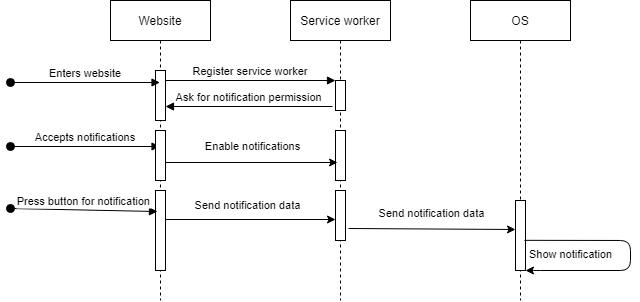

The diagram above was exported from draw.io. Its source (the exported page's mxGraphModel, read from the mxfile embedded in the PNG):
<mxGraphModel dx="2370" dy="1270" grid="1" gridSize="10" guides="1" tooltips="1" connect="1" arrows="1" fold="1" page="1" pageScale="1" pageWidth="850" pageHeight="1100" math="0" shadow="0">
  <root>
    <mxCell id="0" />
    <mxCell id="1" parent="0" />
    <mxCell id="3nuBFxr9cyL0pnOWT2aG-1" value="Website" style="shape=umlLifeline;perimeter=lifelinePerimeter;container=1;collapsible=0;recursiveResize=0;rounded=0;shadow=0;strokeWidth=1;" parent="1" vertex="1">
      <mxGeometry x="140" y="80" width="100" height="300" as="geometry" />
    </mxCell>
    <mxCell id="3nuBFxr9cyL0pnOWT2aG-2" value="" style="points=[];perimeter=orthogonalPerimeter;rounded=0;shadow=0;strokeWidth=1;" parent="3nuBFxr9cyL0pnOWT2aG-1" vertex="1">
      <mxGeometry x="45" y="70" width="10" height="50" as="geometry" />
    </mxCell>
    <mxCell id="3nuBFxr9cyL0pnOWT2aG-3" value="Accepts notifications" style="verticalAlign=bottom;startArrow=oval;endArrow=block;startSize=8;shadow=0;strokeWidth=1;" parent="3nuBFxr9cyL0pnOWT2aG-1" edge="1">
      <mxGeometry relative="1" as="geometry">
        <mxPoint x="-100" y="146" as="sourcePoint" />
        <mxPoint x="49.5" y="146" as="targetPoint" />
      </mxGeometry>
    </mxCell>
    <mxCell id="bPl2E1D9pKS1G5G5sODV-2" value="" style="points=[];perimeter=orthogonalPerimeter;rounded=0;shadow=0;strokeWidth=1;" parent="3nuBFxr9cyL0pnOWT2aG-1" vertex="1">
      <mxGeometry x="45" y="130" width="10" height="50" as="geometry" />
    </mxCell>
    <mxCell id="bPl2E1D9pKS1G5G5sODV-4" value="" style="points=[];perimeter=orthogonalPerimeter;rounded=0;shadow=0;strokeWidth=1;" parent="3nuBFxr9cyL0pnOWT2aG-1" vertex="1">
      <mxGeometry x="45" y="190" width="10" height="80" as="geometry" />
    </mxCell>
    <mxCell id="3nuBFxr9cyL0pnOWT2aG-5" value="Service worker" style="shape=umlLifeline;perimeter=lifelinePerimeter;container=1;collapsible=0;recursiveResize=0;rounded=0;shadow=0;strokeWidth=1;" parent="1" vertex="1">
      <mxGeometry x="320" y="80" width="100" height="300" as="geometry" />
    </mxCell>
    <mxCell id="3nuBFxr9cyL0pnOWT2aG-6" value="" style="points=[];perimeter=orthogonalPerimeter;rounded=0;shadow=0;strokeWidth=1;" parent="3nuBFxr9cyL0pnOWT2aG-5" vertex="1">
      <mxGeometry x="45" y="80" width="10" height="30" as="geometry" />
    </mxCell>
    <mxCell id="bPl2E1D9pKS1G5G5sODV-3" value="" style="points=[];perimeter=orthogonalPerimeter;rounded=0;shadow=0;strokeWidth=1;" parent="3nuBFxr9cyL0pnOWT2aG-5" vertex="1">
      <mxGeometry x="45" y="130" width="10" height="50" as="geometry" />
    </mxCell>
    <mxCell id="bPl2E1D9pKS1G5G5sODV-5" value="" style="points=[];perimeter=orthogonalPerimeter;rounded=0;shadow=0;strokeWidth=1;" parent="3nuBFxr9cyL0pnOWT2aG-5" vertex="1">
      <mxGeometry x="45" y="190" width="10" height="50" as="geometry" />
    </mxCell>
    <mxCell id="3nuBFxr9cyL0pnOWT2aG-8" value="Register service worker" style="verticalAlign=bottom;endArrow=block;entryX=0;entryY=0;shadow=0;strokeWidth=1;" parent="1" source="3nuBFxr9cyL0pnOWT2aG-2" target="3nuBFxr9cyL0pnOWT2aG-6" edge="1">
      <mxGeometry relative="1" as="geometry">
        <mxPoint x="275" y="160" as="sourcePoint" />
      </mxGeometry>
    </mxCell>
    <mxCell id="3nuBFxr9cyL0pnOWT2aG-9" value="Ask for notification permission" style="verticalAlign=bottom;endArrow=block;shadow=0;strokeWidth=1;exitX=-0.3;exitY=0.867;exitDx=0;exitDy=0;exitPerimeter=0;" parent="1" source="3nuBFxr9cyL0pnOWT2aG-6" target="3nuBFxr9cyL0pnOWT2aG-2" edge="1">
      <mxGeometry relative="1" as="geometry">
        <mxPoint x="240" y="200" as="sourcePoint" />
        <mxPoint x="200" y="200" as="targetPoint" />
      </mxGeometry>
    </mxCell>
    <mxCell id="IbR-uFb6qxS3ahPAxH2f-1" value="OS" style="shape=umlLifeline;perimeter=lifelinePerimeter;container=1;collapsible=0;recursiveResize=0;rounded=0;shadow=0;strokeWidth=1;" parent="1" vertex="1">
      <mxGeometry x="500" y="80" width="100" height="300" as="geometry" />
    </mxCell>
    <mxCell id="IbR-uFb6qxS3ahPAxH2f-2" value="" style="points=[];perimeter=orthogonalPerimeter;rounded=0;shadow=0;strokeWidth=1;" parent="IbR-uFb6qxS3ahPAxH2f-1" vertex="1">
      <mxGeometry x="45" y="200" width="10" height="70" as="geometry" />
    </mxCell>
    <mxCell id="-F9adn073Y9HEbXYkPSy-1" value="" style="endArrow=classic;html=1;exitX=0.886;exitY=0.569;exitDx=0;exitDy=0;exitPerimeter=0;" edge="1" parent="IbR-uFb6qxS3ahPAxH2f-1" source="IbR-uFb6qxS3ahPAxH2f-2" target="IbR-uFb6qxS3ahPAxH2f-2">
      <mxGeometry width="50" height="50" relative="1" as="geometry">
        <mxPoint x="50" y="300" as="sourcePoint" />
        <mxPoint x="110" y="270" as="targetPoint" />
        <Array as="points">
          <mxPoint x="160" y="240" />
          <mxPoint x="160" y="270" />
          <mxPoint x="60" y="270" />
        </Array>
      </mxGeometry>
    </mxCell>
    <mxCell id="-F9adn073Y9HEbXYkPSy-2" value="Show notification" style="edgeLabel;html=1;align=center;verticalAlign=middle;resizable=0;points=[];" vertex="1" connectable="0" parent="-F9adn073Y9HEbXYkPSy-1">
      <mxGeometry x="-0.7204" y="-1" relative="1" as="geometry">
        <mxPoint x="12.43" y="12.12" as="offset" />
      </mxGeometry>
    </mxCell>
    <mxCell id="IbR-uFb6qxS3ahPAxH2f-3" value="Enters website" style="verticalAlign=bottom;startArrow=oval;endArrow=block;startSize=8;shadow=0;strokeWidth=1;" parent="1" target="3nuBFxr9cyL0pnOWT2aG-1" edge="1">
      <mxGeometry relative="1" as="geometry">
        <mxPoint x="40" y="162" as="sourcePoint" />
        <mxPoint x="130" y="180" as="targetPoint" />
      </mxGeometry>
    </mxCell>
    <mxCell id="IbR-uFb6qxS3ahPAxH2f-5" value="" style="endArrow=classic;html=1;entryX=0.2;entryY=0.64;entryDx=0;entryDy=0;entryPerimeter=0;" parent="1" source="bPl2E1D9pKS1G5G5sODV-2" target="bPl2E1D9pKS1G5G5sODV-3" edge="1">
      <mxGeometry width="50" height="50" relative="1" as="geometry">
        <mxPoint x="210" y="247" as="sourcePoint" />
        <mxPoint x="310" y="380" as="targetPoint" />
      </mxGeometry>
    </mxCell>
    <mxCell id="IbR-uFb6qxS3ahPAxH2f-7" value="Enable notifications" style="edgeLabel;html=1;align=center;verticalAlign=middle;resizable=0;points=[];" parent="IbR-uFb6qxS3ahPAxH2f-5" vertex="1" connectable="0">
      <mxGeometry x="-0.3112" y="-1" relative="1" as="geometry">
        <mxPoint x="26" y="-18.09" as="offset" />
      </mxGeometry>
    </mxCell>
    <mxCell id="IbR-uFb6qxS3ahPAxH2f-8" value="Press button for notification" style="verticalAlign=bottom;startArrow=oval;endArrow=block;startSize=8;shadow=0;strokeWidth=1;entryX=0.2;entryY=0.263;entryDx=0;entryDy=0;entryPerimeter=0;" parent="1" target="bPl2E1D9pKS1G5G5sODV-4" edge="1">
      <mxGeometry relative="1" as="geometry">
        <mxPoint x="40" y="288" as="sourcePoint" />
        <mxPoint x="170" y="288" as="targetPoint" />
      </mxGeometry>
    </mxCell>
    <mxCell id="IbR-uFb6qxS3ahPAxH2f-9" value="" style="endArrow=classic;html=1;entryX=0;entryY=0.58;entryDx=0;entryDy=0;entryPerimeter=0;" parent="1" source="bPl2E1D9pKS1G5G5sODV-4" target="bPl2E1D9pKS1G5G5sODV-5" edge="1">
      <mxGeometry width="50" height="50" relative="1" as="geometry">
        <mxPoint x="210" y="313" as="sourcePoint" />
        <mxPoint x="310" y="380" as="targetPoint" />
      </mxGeometry>
    </mxCell>
    <mxCell id="IbR-uFb6qxS3ahPAxH2f-10" value="Send notification data" style="edgeLabel;html=1;align=center;verticalAlign=middle;resizable=0;points=[];" parent="IbR-uFb6qxS3ahPAxH2f-9" vertex="1" connectable="0">
      <mxGeometry x="0.1815" y="-2" relative="1" as="geometry">
        <mxPoint x="-19" y="-17.039999999999992" as="offset" />
      </mxGeometry>
    </mxCell>
    <mxCell id="IbR-uFb6qxS3ahPAxH2f-11" value="" style="endArrow=classic;html=1;exitX=1.3;exitY=0.76;exitDx=0;exitDy=0;exitPerimeter=0;" parent="1" source="bPl2E1D9pKS1G5G5sODV-5" edge="1">
      <mxGeometry width="50" height="50" relative="1" as="geometry">
        <mxPoint x="430" y="250" as="sourcePoint" />
        <mxPoint x="545" y="309" as="targetPoint" />
      </mxGeometry>
    </mxCell>
    <mxCell id="IbR-uFb6qxS3ahPAxH2f-12" value="Send notification data" style="edgeLabel;html=1;align=center;verticalAlign=middle;resizable=0;points=[];" parent="IbR-uFb6qxS3ahPAxH2f-11" vertex="1" connectable="0">
      <mxGeometry x="0.2197" y="1" relative="1" as="geometry">
        <mxPoint x="-20" y="-15" as="offset" />
      </mxGeometry>
    </mxCell>
  </root>
</mxGraphModel>